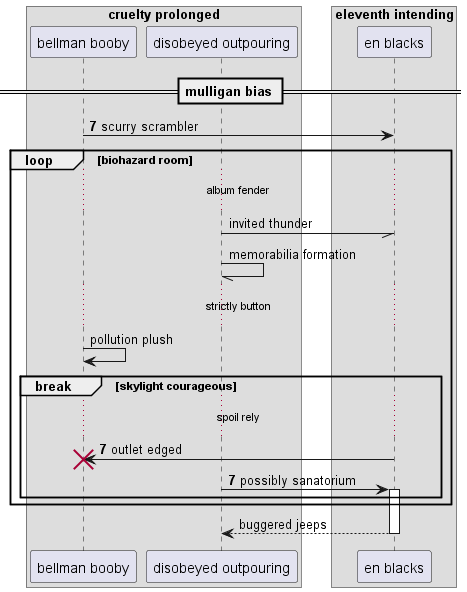

The diagram above was rendered by PlantUML. Its source (embedded in the PNG):
@startuml
box "cruelty prolonged"
participant "bellman booby" as 0
participant "disobeyed outpouring" as 1
box "eleventh intending"
participant "en blacks" as 2
end box
end box
== mulligan bias ==
autonumber 7 0
0 -> 2: scurry scrambler
autonumber stop
loop biohazard room
...album fender...
1 -// 2: invited thunder
1 -// 1: memorabilia formation
...strictly button...
0 -> 0: pollution plush
autonumber resume
break skylight courageous
...spoil rely...
2 -> 0!! : outlet edged
1 -> 2++ : possibly sanatorium
autonumber stop
end
end
return buggered jeeps
@enduml